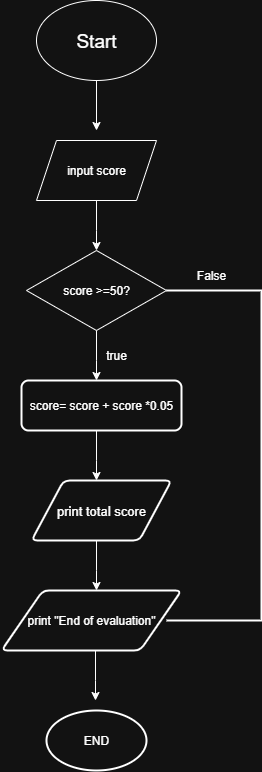

The diagram above was exported from draw.io. Its source (the exported page's mxGraphModel, read from the mxfile embedded in the PNG):
<mxGraphModel dx="872" dy="507" grid="1" gridSize="10" guides="1" tooltips="1" connect="1" arrows="1" fold="1" page="1" pageScale="1" pageWidth="850" pageHeight="1100" math="0" shadow="0">
  <root>
    <mxCell id="0" />
    <mxCell id="1" parent="0" />
    <mxCell id="dXX--U6gH7gIk-DyPLqj-1" value="&#10;Start&#10;&#10;" style="ellipse;whiteSpace=wrap;html=1;fontSize=19;verticalAlign=top;" vertex="1" parent="1">
      <mxGeometry x="365" y="30" width="120" height="80" as="geometry" />
    </mxCell>
    <mxCell id="dXX--U6gH7gIk-DyPLqj-2" value="" style="endArrow=classic;html=1;rounded=0;" edge="1" parent="1">
      <mxGeometry width="50" height="50" relative="1" as="geometry">
        <mxPoint x="425" y="110" as="sourcePoint" />
        <mxPoint x="425" y="160" as="targetPoint" />
      </mxGeometry>
    </mxCell>
    <mxCell id="dXX--U6gH7gIk-DyPLqj-3" value="input score" style="shape=parallelogram;perimeter=parallelogramPerimeter;whiteSpace=wrap;html=1;fixedSize=1;" vertex="1" parent="1">
      <mxGeometry x="365" y="170" width="120" height="60" as="geometry" />
    </mxCell>
    <mxCell id="dXX--U6gH7gIk-DyPLqj-4" value="" style="endArrow=classic;html=1;rounded=0;" edge="1" parent="1">
      <mxGeometry width="50" height="50" relative="1" as="geometry">
        <mxPoint x="425" y="230" as="sourcePoint" />
        <mxPoint x="425" y="280" as="targetPoint" />
        <Array as="points">
          <mxPoint x="425" y="260" />
        </Array>
      </mxGeometry>
    </mxCell>
    <mxCell id="dXX--U6gH7gIk-DyPLqj-5" value="score &amp;gt;=50?" style="rhombus;whiteSpace=wrap;html=1;" vertex="1" parent="1">
      <mxGeometry x="355" y="280" width="140" height="80" as="geometry" />
    </mxCell>
    <mxCell id="dXX--U6gH7gIk-DyPLqj-6" value="" style="strokeWidth=2;html=1;shape=mxgraph.flowchart.annotation_1;align=left;pointerEvents=1;rotation=-180;" vertex="1" parent="1">
      <mxGeometry x="495" y="320" width="95" height="330" as="geometry" />
    </mxCell>
    <mxCell id="dXX--U6gH7gIk-DyPLqj-8" value="" style="endArrow=classic;html=1;rounded=0;" edge="1" parent="1">
      <mxGeometry width="50" height="50" relative="1" as="geometry">
        <mxPoint x="425" y="360" as="sourcePoint" />
        <mxPoint x="425" y="410" as="targetPoint" />
        <Array as="points">
          <mxPoint x="425" y="390" />
        </Array>
      </mxGeometry>
    </mxCell>
    <mxCell id="dXX--U6gH7gIk-DyPLqj-9" value="score= score + score *0.05" style="rounded=1;whiteSpace=wrap;html=1;absoluteArcSize=1;arcSize=14;strokeWidth=2;" vertex="1" parent="1">
      <mxGeometry x="350" y="410" width="160" height="50" as="geometry" />
    </mxCell>
    <mxCell id="dXX--U6gH7gIk-DyPLqj-10" value="" style="endArrow=classic;html=1;rounded=0;" edge="1" parent="1">
      <mxGeometry width="50" height="50" relative="1" as="geometry">
        <mxPoint x="425" y="460" as="sourcePoint" />
        <mxPoint x="425" y="510" as="targetPoint" />
        <Array as="points">
          <mxPoint x="425" y="490" />
        </Array>
      </mxGeometry>
    </mxCell>
    <mxCell id="dXX--U6gH7gIk-DyPLqj-11" value="&lt;div&gt;&lt;span style=&quot;background-color: transparent; color: light-dark(rgb(0, 0, 0), rgb(255, 255, 255));&quot;&gt;&lt;font&gt;print total score&lt;/font&gt;&lt;/span&gt;&lt;/div&gt;" style="shape=parallelogram;html=1;strokeWidth=2;perimeter=parallelogramPerimeter;whiteSpace=wrap;rounded=1;arcSize=12;size=0.23;align=center;fontSize=13;" vertex="1" parent="1">
      <mxGeometry x="360" y="510" width="140" height="60" as="geometry" />
    </mxCell>
    <mxCell id="dXX--U6gH7gIk-DyPLqj-12" value="" style="endArrow=classic;html=1;rounded=0;" edge="1" parent="1">
      <mxGeometry width="50" height="50" relative="1" as="geometry">
        <mxPoint x="425" y="570" as="sourcePoint" />
        <mxPoint x="425" y="620" as="targetPoint" />
        <Array as="points">
          <mxPoint x="425" y="600" />
        </Array>
      </mxGeometry>
    </mxCell>
    <mxCell id="dXX--U6gH7gIk-DyPLqj-13" value="print &quot;End of evaluation&quot;" style="shape=parallelogram;html=1;strokeWidth=2;perimeter=parallelogramPerimeter;whiteSpace=wrap;rounded=1;arcSize=12;size=0.23;" vertex="1" parent="1">
      <mxGeometry x="330" y="620" width="180" height="60" as="geometry" />
    </mxCell>
    <mxCell id="dXX--U6gH7gIk-DyPLqj-16" value="" style="endArrow=classic;html=1;rounded=0;" edge="1" parent="1">
      <mxGeometry width="50" height="50" relative="1" as="geometry">
        <mxPoint x="424" y="680" as="sourcePoint" />
        <mxPoint x="424" y="730" as="targetPoint" />
        <Array as="points">
          <mxPoint x="424" y="710" />
        </Array>
      </mxGeometry>
    </mxCell>
    <mxCell id="dXX--U6gH7gIk-DyPLqj-17" value="END" style="strokeWidth=2;html=1;shape=mxgraph.flowchart.start_1;whiteSpace=wrap;" vertex="1" parent="1">
      <mxGeometry x="375" y="740" width="100" height="60" as="geometry" />
    </mxCell>
    <mxCell id="dXX--U6gH7gIk-DyPLqj-18" value="False" style="text;html=1;align=center;verticalAlign=middle;whiteSpace=wrap;rounded=0;" vertex="1" parent="1">
      <mxGeometry x="510" y="290" width="60" height="30" as="geometry" />
    </mxCell>
    <mxCell id="dXX--U6gH7gIk-DyPLqj-19" value="true" style="text;html=1;align=center;verticalAlign=middle;whiteSpace=wrap;rounded=0;" vertex="1" parent="1">
      <mxGeometry x="415" y="370" width="60" height="30" as="geometry" />
    </mxCell>
  </root>
</mxGraphModel>